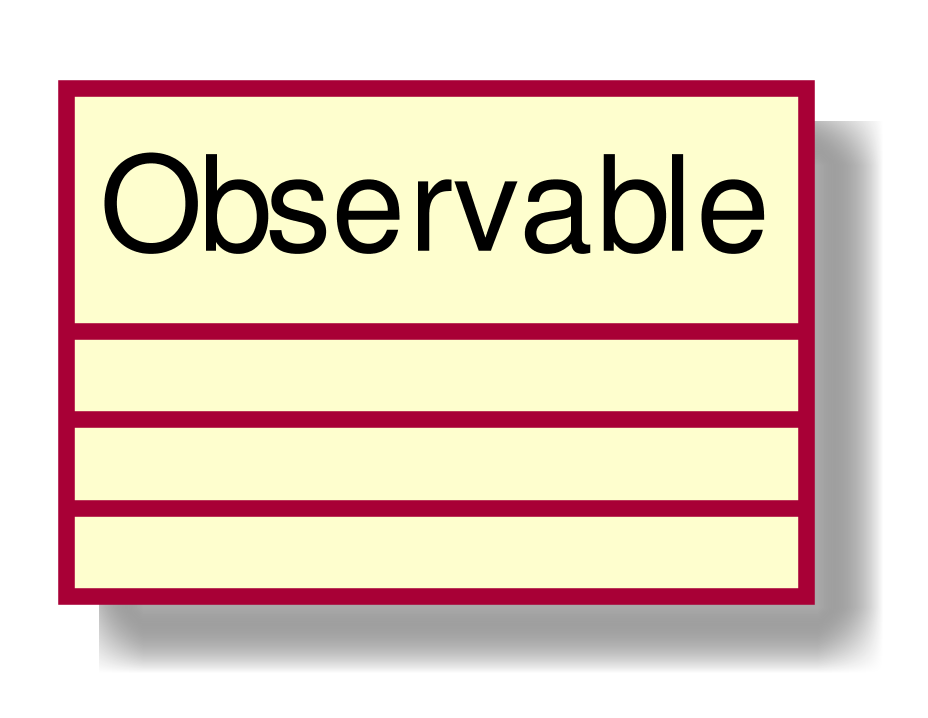

The diagram above was rendered by PlantUML. Its source (embedded in the PNG):
@startuml
scale 1000*1000
skinparam classAttributeIconSize 0
class Observable{
__
__

}
hide circle
@enduml